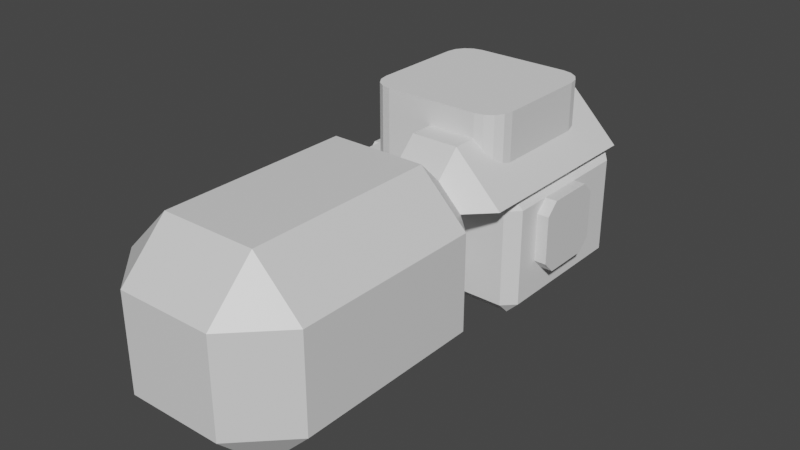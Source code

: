 # Source: PlayerVehicle.blend  (saved by Blender 2.93.20; exported with 4.5.12 LTS)
import bpy
from mathutils import Matrix  # noqa: F401  (used for matrix-valued properties, if any)

bpy.ops.wm.read_factory_settings(use_empty=True)
scene = bpy.context.scene
scene.name = 'Scene'

# ---- collections
col_collection = bpy.data.collections.new('Collection'); scene.collection.children.link(col_collection)

# ---- materials (node trees are filled in below, after node groups)
mat_material = bpy.data.materials.new('Material')
mat_material.alpha_threshold = 0.0
mat_material.use_transparent_shadow = False
mat_material.line_color = (0.0, 0.0, 0.0, 1.0)

# ---- material node trees
mat_material.use_nodes = True; mat_material.node_tree.nodes.clear()
_N = mat_material.node_tree.nodes; _L = mat_material.node_tree.links
n0 = _N.new('ShaderNodeOutputMaterial'); n0.name = 'Material Output'; n0.location = (300, 300)
n1 = _N.new('ShaderNodeBsdfPrincipled'); n1.name = 'Principled BSDF'; n1.location = (10, 300)
n1.distribution = 'GGX'
n1.subsurface_method = 'BURLEY'
n1.inputs[2].default_value = 0.4
n1.inputs[3].default_value = 1.45
n1.inputs[27].default_value = (0.0, 0.0, 0.0, 1.0)
n1.inputs[28].default_value = 1.0
_L.new(n1.outputs[0], n0.inputs[0])
n0.is_active_output = True

# ---- world
world_world = bpy.data.worlds.new('World'); scene.world = world_world
world_world.use_nodes = True; world_world.node_tree.nodes.clear()
_N = world_world.node_tree.nodes; _L = world_world.node_tree.links
n0 = _N.new('ShaderNodeOutputWorld'); n0.name = 'World Output'; n0.location = (300, 300)
n1 = _N.new('ShaderNodeBackground'); n1.name = 'Background'; n1.location = (10, 300)
n1.inputs[0].default_value = (0.05088, 0.05088, 0.05088, 1.0)
_L.new(n1.outputs[0], n0.inputs[0])
n0.is_active_output = True
world_world.color = (0.05088, 0.05088, 0.05088)
world_world.use_sun_shadow = False
world_world.sun_shadow_jitter_overblur = 0.0

# ---- meshes
me_cube = bpy.data.meshes.new('Cube')
me_cube.from_pydata([(1.0, 2.823, 1.0), (1.0, 2.0, -1.823), (1.823, 2.0, -1.0), (1.0, -2.823, 1.0), (1.0, -2.0, -1.823), (1.823, 2.0, 1.0), (1.823, -2.0, -1.0), (1.823, -2.0, 1.0), (1.0, 2.823, -1.0), (-1.823, 2.0, -1.0), (-1.0, -2.823, -1.0), (-1.0, -2.0, -1.823), (-1.0, 2.0, -1.823), (-1.0, -2.823, 1.0), (-1.0, 2.823, 1.0), (-1.823, 2.0, 1.0), (-1.823, -2.0, -1.0), (-1.823, -2.0, 1.0), (-1.0, 2.823, -1.0), (1.0, -2.823, -1.0), (1.0, 3.0, 1.0), (1.0, 2.0, -2.0), (2.0, 2.0, -1.0), (1.0, -3.0, 1.0), (1.0, -2.0, -2.0), (2.0, 2.0, 1.0), (2.0, -2.0, -1.0), (2.0, -2.0, 1.0), (1.0, 3.0, -1.0), (-2.0, 2.0, -1.0), (-1.0, -3.0, -1.0), (-1.0, -2.0, -2.0), (-1.0, 2.0, -2.0), (-1.0, -3.0, 1.0), (-1.0, 3.0, 1.0), (-2.0, 2.0, 1.0), (-2.0, -2.0, -1.0), (-2.0, -2.0, 1.0), (-1.0, 3.0, -1.0), (1.0, -3.0, -1.0)], [], [(12, 1, 4, 11), (1, 8, 2), (6, 19, 4), (5, 2, 8, 0), (3, 19, 6, 7), (11, 4, 19, 10), (4, 1, 2, 6), (1, 12, 18, 8), (12, 9, 18), (16, 11, 10), (15, 14, 18, 9), (13, 17, 16, 10), (11, 16, 9, 12), (0, 8, 18, 14), (13, 10, 19, 3), (2, 5, 7, 6), (9, 16, 17, 15), (32, 21, 24, 31), (21, 28, 22), (26, 39, 24), (25, 22, 28, 20), (23, 39, 26, 27), (31, 24, 39, 30), (24, 21, 22, 26), (21, 32, 38, 28), (32, 29, 38), (36, 31, 30), (35, 34, 38, 29), (33, 37, 36, 30), (31, 36, 29, 32), (20, 28, 38, 34), (33, 30, 39, 23), (22, 25, 27, 26), (29, 36, 37, 35), (0, 20, 25, 5), (14, 34, 20, 0), (15, 35, 34, 14), (17, 37, 35, 15), (13, 33, 37, 17), (3, 23, 33, 13), (7, 27, 23, 3), (5, 25, 27, 7)])
_uv = me_cube.uv_layers.new(name='UVMap')
_uv.uv.foreach_set('vector', [0.3125, 0.5417, 0.3125, 0.5417, 0.3125, 0.7083, 0.3125, 0.7083, 0.3125, 0.5417, 0.3125, 0.5, 0.375, 0.5417, 0.4375, 0.75, 0.375, 0.8125, 0.375, 0.8125, 0.5625, 0.5417, 0.4375, 0.5417, 0.4375, 0.4375, 0.5625, 0.4375, 0.5625, 0.8125, 0.4375, 0.8125, 0.4375, 0.7083, 0.5625, 0.7083, 0.3125, 0.7083, 0.3125, 0.7083, 0.3125, 0.75, 0.3125, 0.75, 0.3125, 0.7083, 0.3125, 0.5417, 0.4375, 0.5417, 0.4375, 0.7083, 0.3125, 0.5417, 0.3125, 0.5417, 0.3125, 0.5, 0.3125, 0.5, 0.3125, 0.5417, 0.375, 0.5417, 0.3125, 0.5, 0.4375, 0.75, 0.375, 0.8125, 0.375, 0.8125, 0.5625, 0.5417, 0.5625, 0.4375, 0.4375, 0.4375, 0.4375, 0.5417, 0.5625, 0.8125, 0.5625, 0.7083, 0.4375, 0.7083, 0.4375, 0.8125, 0.3125, 0.7083, 0.4375, 0.7083, 0.4375, 0.5417, 0.3125, 0.5417, 0.5625, 0.4375, 0.4375, 0.4375, 0.3125, 0.5, 0.5625, 0.4375, 0.5625, 0.8125, 0.4375, 0.8125, 0.3125, 0.75, 0.5625, 0.8125, 0.4375, 0.5417, 0.5625, 0.5417, 0.5625, 0.7083, 0.4375, 0.7083, 0.4375, 0.5417, 0.4375, 0.7083, 0.5625, 0.7083, 0.5625, 0.5417, 0.3125, 0.5417, 0.3125, 0.5417, 0.3125, 0.7083, 0.3125, 0.7083, 0.3125, 0.5417, 0.3125, 0.5, 0.375, 0.5417, 0.4375, 0.75, 0.375, 0.8125, 0.375, 0.8125, 0.5625, 0.5417, 0.4375, 0.5417, 0.4375, 0.4375, 0.5625, 0.4375, 0.5625, 0.8125, 0.4375, 0.8125, 0.4375, 0.7083, 0.5625, 0.7083, 0.3125, 0.7083, 0.3125, 0.7083, 0.3125, 0.75, 0.3125, 0.75, 0.3125, 0.7083, 0.3125, 0.5417, 0.4375, 0.5417, 0.4375, 0.7083, 0.3125, 0.5417, 0.3125, 0.5417, 0.3125, 0.5, 0.3125, 0.5, 0.3125, 0.5417, 0.375, 0.5417, 0.3125, 0.5, 0.4375, 0.75, 0.375, 0.8125, 0.375, 0.8125, 0.5625, 0.5417, 0.5625, 0.4375, 0.4375, 0.4375, 0.4375, 0.5417, 0.5625, 0.8125, 0.5625, 0.7083, 0.4375, 0.7083, 0.4375, 0.8125, 0.3125, 0.7083, 0.4375, 0.7083, 0.4375, 0.5417, 0.3125, 0.5417, 0.5625, 0.4375, 0.4375, 0.4375, 0.3125, 0.5, 0.5625, 0.4375, 0.5625, 0.8125, 0.4375, 0.8125, 0.3125, 0.75, 0.5625, 0.8125, 0.4375, 0.5417, 0.5625, 0.5417, 0.5625, 0.7083, 0.4375, 0.7083, 0.4375, 0.5417, 0.4375, 0.7083, 0.5625, 0.7083, 0.5625, 0.5417, 0.5625, 0.4375, 0.5625, 0.4375, 0.5625, 0.5417, 0.5625, 0.5417, 0.5625, 0.4375, 0.5625, 0.4375, 0.5625, 0.4375, 0.5625, 0.4375, 0.5625, 0.5417, 0.5625, 0.5417, 0.5625, 0.4375, 0.5625, 0.4375, 0.5625, 0.7083, 0.5625, 0.7083, 0.5625, 0.5417, 0.5625, 0.5417, 0.5625, 0.8125, 0.5625, 0.8125, 0.5625, 0.7083, 0.5625, 0.7083, 0.5625, 0.8125, 0.5625, 0.8125, 0.5625, 0.8125, 0.5625, 0.8125, 0.5625, 0.7083, 0.5625, 0.7083, 0.5625, 0.8125, 0.5625, 0.8125, 0.5625, 0.5417, 0.5625, 0.5417, 0.5625, 0.7083, 0.5625, 0.7083])
me_cube.materials.append(mat_material)
me_cube.use_remesh_preserve_volume = False
me_cube.use_remesh_preserve_attributes = False
me_cube.use_mirror_vertex_groups = False
me_cube.update()
me_cube_001 = bpy.data.meshes.new('Cube.001')
me_cube_001.from_pydata([(2.0, 0.75, 0.5), (2.0, -0.5, -0.75), (2.0, -0.75, -0.5), (2.0, -0.75, 0.5), (2.25, 0.5, 0.75), (2.25, 0.75, -0.5), (2.25, -0.75, -0.5), (2.25, -0.5, 0.75), (2.25, -0.75, 0.5), (0.5, 3.0, -0.75), (0.75, 3.0, -0.5), (0.75, 3.0, 0.5), (0.5, 3.0, 0.75), (0.75, 3.25, -0.5), (0.5, 3.25, -0.75), (0.5, 3.25, 0.75), (0.75, 3.25, 0.5), (0.0, 3.0, -0.75), (0.0, 3.0, 0.75), (0.0, 3.25, -0.75), (0.0, 3.25, 0.75), (-2.0, 0.5, 0.75), (-2.0, 0.75, -0.5), (-2.0, 0.5, -0.75), (-2.0, -0.5, -0.75), (-2.0, -0.75, -0.5), (-2.0, -0.75, 0.5), (-2.0, -0.5, 0.75), (-2.25, 0.5, 0.75), (-2.25, 0.5, -0.75), (-2.25, -0.75, -0.5), (-2.25, -0.5, 0.75), (-2.25, -0.75, 0.5), (-0.5, 3.0, -0.75), (-0.75, 3.0, -0.5), (-0.75, 3.0, 0.5), (-0.5, 3.0, 0.75), (-0.75, 3.25, -0.5), (-0.5, 3.25, -0.75), (-0.5, 3.25, 0.75), (-0.75, 3.25, 0.5), (2.0, -0.5, 0.75), (2.0, 0.5, 0.75), (2.0, 0.75, -0.5), (2.0, 0.5, -0.75), (2.25, -0.5, -0.75), (2.25, 0.75, 0.5), (2.25, 0.5, -0.75), (-2.0, 0.75, 0.5), (-2.25, -0.5, -0.75), (-2.25, 0.75, 0.5), (-2.25, 0.75, -0.5), (0.5, -3.0, 0.75), (0.75, -3.0, 0.5), (0.75, -3.0, -0.5), (0.5, -3.0, -0.75), (0.75, -3.25, 0.5), (0.5, -3.25, 0.75), (0.5, -3.25, -0.75), (0.75, -3.25, -0.5), (0.0, -3.0, 0.75), (0.0, -3.0, -0.75), (0.0, -3.25, 0.75), (0.0, -3.25, -0.75), (-0.5, -3.0, 0.75), (-0.75, -3.0, 0.5), (-0.75, -3.0, -0.5), (-0.5, -3.0, -0.75), (-0.75, -3.25, 0.5), (-0.5, -3.25, 0.75), (-0.5, -3.25, -0.75), (-0.75, -3.25, -0.5)], [], [(47, 5, 46, 4, 7, 8, 6, 45), (19, 20, 15, 16, 13, 14), (3, 2, 6, 8), (42, 41, 7, 4), (1, 44, 47, 45), (18, 12, 15, 20), (11, 10, 13, 16), (9, 17, 19, 14), (3, 8, 7, 41), (46, 0, 42, 4), (47, 44, 43, 5), (6, 2, 1, 45), (15, 12, 11, 16), (13, 10, 9, 14), (43, 0, 46, 5), (29, 49, 30, 32, 31, 28, 50, 51), (19, 38, 37, 40, 39, 20), (26, 32, 30, 25), (21, 28, 31, 27), (24, 49, 29, 23), (18, 20, 39, 36), (35, 40, 37, 34), (33, 38, 19, 17), (26, 27, 31, 32), (50, 28, 21, 48), (29, 51, 22, 23), (30, 49, 24, 25), (39, 40, 35, 36), (37, 38, 33, 34), (22, 51, 50, 48), (62, 63, 58, 59, 56, 57), (61, 55, 58, 63), (54, 53, 56, 59), (52, 60, 62, 57), (58, 55, 54, 59), (56, 53, 52, 57), (62, 69, 68, 71, 70, 63), (61, 63, 70, 67), (66, 71, 68, 65), (64, 69, 62, 60), (70, 71, 66, 67), (68, 69, 64, 65)])
_uv = me_cube_001.uv_layers.new(name='UVMap')
_uv.uv.foreach_set('vector', [0.4375, 0.5694, 0.4583, 0.5417, 0.5417, 0.5417, 0.5625, 0.5694, 0.5625, 0.6806, 0.5417, 0.7083, 0.4583, 0.7083, 0.4375, 0.6806, 0.4375, 0.375, 0.5625, 0.375, 0.5625, 0.4167, 0.5417, 0.4375, 0.4583, 0.4375, 0.4375, 0.4167, 0.5417, 0.7083, 0.4583, 0.7083, 0.4583, 0.7083, 0.5417, 0.7083, 0.5625, 0.5694, 0.5625, 0.6806, 0.5625, 0.6806, 0.5625, 0.5694, 0.4375, 0.6806, 0.4375, 0.5694, 0.4375, 0.5694, 0.4375, 0.6806, 0.5625, 0.375, 0.5625, 0.4167, 0.5625, 0.4167, 0.5625, 0.375, 0.5417, 0.4375, 0.4583, 0.4375, 0.4583, 0.4375, 0.5417, 0.4375, 0.2917, 0.5, 0.25, 0.5, 0.25, 0.5, 0.2917, 0.5, 0.5417, 0.7083, 0.5417, 0.7083, 0.5625, 0.6806, 0.5625, 0.6806, 0.5417, 0.5417, 0.5417, 0.5417, 0.5625, 0.5694, 0.5625, 0.5694, 0.4375, 0.5694, 0.4375, 0.5694, 0.4583, 0.5417, 0.4583, 0.5417, 0.4583, 0.7083, 0.4583, 0.7083, 0.4375, 0.6806, 0.4375, 0.6806, 0.5625, 0.4167, 0.5625, 0.4167, 0.5417, 0.4375, 0.5417, 0.4375, 0.3125, 0.5, 0.3125, 0.5, 0.2917, 0.5, 0.2917, 0.5, 0.4583, 0.5417, 0.5417, 0.5417, 0.5417, 0.5417, 0.4583, 0.5417, 0.4375, 0.5694, 0.4375, 0.6806, 0.4583, 0.7083, 0.5417, 0.7083, 0.5625, 0.6806, 0.5625, 0.5694, 0.5417, 0.5417, 0.4583, 0.5417, 0.4375, 0.375, 0.4375, 0.4167, 0.4583, 0.4375, 0.5417, 0.4375, 0.5625, 0.4167, 0.5625, 0.375, 0.5417, 0.7083, 0.5417, 0.7083, 0.4583, 0.7083, 0.4583, 0.7083, 0.5625, 0.5694, 0.5625, 0.5694, 0.5625, 0.6806, 0.5625, 0.6806, 0.4375, 0.6806, 0.4375, 0.6806, 0.4375, 0.5694, 0.4375, 0.5694, 0.5625, 0.375, 0.5625, 0.375, 0.5625, 0.4167, 0.5625, 0.4167, 0.5417, 0.4375, 0.5417, 0.4375, 0.4583, 0.4375, 0.4583, 0.4375, 0.2917, 0.5, 0.2917, 0.5, 0.25, 0.5, 0.25, 0.5, 0.5417, 0.7083, 0.5625, 0.6806, 0.5625, 0.6806, 0.5417, 0.7083, 0.5417, 0.5417, 0.5625, 0.5694, 0.5625, 0.5694, 0.5417, 0.5417, 0.4375, 0.5694, 0.4583, 0.5417, 0.4583, 0.5417, 0.4375, 0.5694, 0.4583, 0.7083, 0.4375, 0.6806, 0.4375, 0.6806, 0.4583, 0.7083, 0.5625, 0.4167, 0.5417, 0.4375, 0.5417, 0.4375, 0.5625, 0.4167, 0.3125, 0.5, 0.2917, 0.5, 0.2917, 0.5, 0.3125, 0.5, 0.4583, 0.5417, 0.4583, 0.5417, 0.5417, 0.5417, 0.5417, 0.5417, 0.4375, 0.375, 0.5625, 0.375, 0.5625, 0.4167, 0.5417, 0.4375, 0.4583, 0.4375, 0.4375, 0.4167, 0.5625, 0.375, 0.5625, 0.4167, 0.5625, 0.4167, 0.5625, 0.375, 0.5417, 0.4375, 0.4583, 0.4375, 0.4583, 0.4375, 0.5417, 0.4375, 0.2917, 0.5, 0.25, 0.5, 0.25, 0.5, 0.2917, 0.5, 0.5625, 0.4167, 0.5625, 0.4167, 0.5417, 0.4375, 0.5417, 0.4375, 0.3125, 0.5, 0.3125, 0.5, 0.2917, 0.5, 0.2917, 0.5, 0.4375, 0.375, 0.4375, 0.4167, 0.4583, 0.4375, 0.5417, 0.4375, 0.5625, 0.4167, 0.5625, 0.375, 0.5625, 0.375, 0.5625, 0.375, 0.5625, 0.4167, 0.5625, 0.4167, 0.5417, 0.4375, 0.5417, 0.4375, 0.4583, 0.4375, 0.4583, 0.4375, 0.2917, 0.5, 0.2917, 0.5, 0.25, 0.5, 0.25, 0.5, 0.5625, 0.4167, 0.5417, 0.4375, 0.5417, 0.4375, 0.5625, 0.4167, 0.3125, 0.5, 0.2917, 0.5, 0.2917, 0.5, 0.3125, 0.5])
me_cube_001.materials.append(mat_material)
me_cube_001.use_remesh_preserve_volume = False
me_cube_001.use_remesh_preserve_attributes = False
me_cube_001.use_mirror_vertex_groups = False
me_cube_001.update()
me_cube_003 = bpy.data.meshes.new('Cube.003')
me_cube_003.from_pydata([(-1.0, -2.0, 1.823), (-1.0, 2.0, 1.823), (0.0, 2.0, 1.823), (0.0, -2.0, 1.823), (-1.0, -2.0, 2.0), (-1.0, -3.0, 1.0), (-1.0, 2.0, 2.0), (-1.0, 3.0, 1.0), (-2.0, 2.0, 1.0), (-2.0, -2.0, 1.0), (0.0, -3.0, 1.0), (0.0, 2.0, 2.0), (0.0, -2.0, 2.0), (0.0, 3.0, 1.0), (0.0, -2.823, 1.0), (-1.0, -2.823, 1.0), (-1.823, 2.0, 1.0), (-1.0, 2.823, 1.0), (-1.823, -2.0, 1.0), (0.0, 2.823, 1.0)], [], [(15, 0, 3, 14), (17, 1, 16), (18, 0, 15), (16, 1, 0, 18), (3, 0, 1, 2), (19, 2, 1, 17), (12, 4, 5, 10), (8, 6, 7), (9, 5, 4), (6, 8, 9, 4), (12, 11, 6, 4), (6, 11, 13, 7), (11, 2, 19, 13), (3, 2, 11, 12), (14, 3, 12, 10), (17, 7, 13, 19), (16, 8, 7, 17), (18, 9, 8, 16), (15, 5, 9, 18), (14, 10, 5, 15)])
_uv = me_cube_003.uv_layers.new(name='UVMap')
_uv.uv.foreach_set('vector', [0.5735, 0.8125, 0.625, 0.8125, 0.625, 0.8125, 0.5735, 0.8125, 0.5735, 0.4375, 0.625, 0.4375, 0.5735, 0.489, 0.5735, 0.7083, 0.625, 0.7083, 0.5735, 0.7426, 0.5846, 0.5417, 0.6875, 0.5417, 0.6875, 0.7083, 0.5846, 0.7083, 0.625, 0.8125, 0.625, 0.8125, 0.625, 0.4375, 0.625, 0.4375, 0.5735, 0.4375, 0.625, 0.4375, 0.625, 0.4375, 0.5735, 0.4375, 0.625, 0.8125, 0.625, 0.8125, 0.5625, 0.8125, 0.5625, 0.8125, 0.5625, 0.5, 0.625, 0.4375, 0.5625, 0.4375, 0.5625, 0.7083, 0.5625, 0.75, 0.625, 0.7083, 0.6875, 0.5417, 0.5625, 0.5417, 0.5625, 0.7083, 0.6875, 0.7083, 0.625, 0.8125, 0.625, 0.4375, 0.625, 0.4375, 0.625, 0.8125, 0.625, 0.4375, 0.625, 0.4375, 0.5625, 0.4375, 0.5625, 0.4375, 0.625, 0.4375, 0.625, 0.4375, 0.5735, 0.4375, 0.5625, 0.4375, 0.625, 0.8125, 0.625, 0.4375, 0.625, 0.4375, 0.625, 0.8125, 0.5735, 0.8125, 0.625, 0.8125, 0.625, 0.8125, 0.5625, 0.8125, 0.5625, 0.4525, 0.5625, 0.4375, 0.5625, 0.4375, 0.5625, 0.45, 0.5625, 0.5358, 0.5625, 0.5417, 0.5625, 0.4375, 0.5625, 0.4525, 0.5625, 0.7142, 0.5625, 0.7083, 0.5625, 0.5417, 0.5625, 0.5358, 0.5625, 0.7975, 0.5625, 0.8125, 0.5625, 0.7083, 0.5625, 0.7142, 0.5625, 0.8, 0.5625, 0.8125, 0.5625, 0.8125, 0.5625, 0.7975])
me_cube_003.materials.append(mat_material)
me_cube_003.use_remesh_preserve_volume = False
me_cube_003.use_remesh_preserve_attributes = False
me_cube_003.use_mirror_vertex_groups = False
me_cube_003.update()
me_cube_004 = bpy.data.meshes.new('Cube.004')
me_cube_004.from_pydata([(1.0, 3.0, 1.0), (1.0, 2.0, 2.0), (1.0, -2.0, 2.0), (1.0, -3.0, 1.0), (2.0, 2.0, 1.0), (2.0, -2.0, 1.0), (0.0, -3.0, 1.0), (0.0, 2.0, 2.0), (0.0, -2.0, 2.0), (0.0, 3.0, 1.0)], [], [(0, 1, 4), (5, 2, 3), (1, 2, 5, 4), (7, 1, 0, 9), (2, 1, 7, 8), (2, 8, 6, 3)])
_uv = me_cube_004.uv_layers.new(name='UVMap')
_uv.uv.foreach_set('vector', [0.5625, 0.4375, 0.625, 0.4375, 0.5625, 0.5, 0.5625, 0.7083, 0.625, 0.7083, 0.5625, 0.75, 0.6875, 0.5417, 0.6875, 0.7083, 0.5625, 0.7083, 0.5625, 0.5417, 0.625, 0.4375, 0.625, 0.4375, 0.5625, 0.4375, 0.5625, 0.4375, 0.625, 0.8125, 0.625, 0.4375, 0.625, 0.4375, 0.625, 0.8125, 0.625, 0.8125, 0.625, 0.8125, 0.5625, 0.8125, 0.5625, 0.8125])
me_cube_004.materials.append(mat_material)
me_cube_004.use_remesh_preserve_volume = False
me_cube_004.use_remesh_preserve_attributes = False
me_cube_004.use_mirror_vertex_groups = False
me_cube_004.update()
me_cube_005 = bpy.data.meshes.new('Cube.005')
me_cube_005.from_pydata([(1.0, 2.0, 1.823), (1.0, -2.0, 1.823), (6.517e-07, -2.0, 1.823), (-6.517e-07, 2.0, 1.823), (1.0, 2.0, 2.0), (1.0, 3.0, 1.0), (1.0, -2.0, 2.0), (1.0, -3.0, 1.0), (2.0, -2.0, 1.0), (2.0, 2.0, 1.0), (-9.775e-07, 3.0, 1.0), (6.517e-07, -2.0, 2.0), (-6.517e-07, 2.0, 2.0), (9.775e-07, -3.0, 1.0), (-9.199e-07, 2.823, 1.0), (1.0, 2.823, 1.0), (1.823, -2.0, 1.0), (1.0, -2.823, 1.0), (1.823, 2.0, 1.0), (9.199e-07, -2.823, 1.0)], [], [(15, 0, 3, 14), (17, 1, 16), (18, 0, 15), (16, 1, 0, 18), (3, 0, 1, 2), (19, 2, 1, 17), (12, 4, 5, 10), (8, 6, 7), (9, 5, 4), (6, 8, 9, 4), (12, 11, 6, 4), (6, 11, 13, 7), (11, 2, 19, 13), (3, 2, 11, 12), (14, 3, 12, 10), (17, 7, 13, 19), (16, 8, 7, 17), (18, 9, 8, 16), (15, 5, 9, 18), (14, 10, 5, 15)])
_uv = me_cube_005.uv_layers.new(name='UVMap')
_uv.uv.foreach_set('vector', [0.5735, 0.8125, 0.625, 0.8125, 0.625, 0.8125, 0.5735, 0.8125, 0.5735, 0.4375, 0.625, 0.4375, 0.5735, 0.489, 0.5735, 0.7083, 0.625, 0.7083, 0.5735, 0.7426, 0.5846, 0.5417, 0.6875, 0.5417, 0.6875, 0.7083, 0.5846, 0.7083, 0.625, 0.8125, 0.625, 0.8125, 0.625, 0.4375, 0.625, 0.4375, 0.5735, 0.4375, 0.625, 0.4375, 0.625, 0.4375, 0.5735, 0.4375, 0.625, 0.8125, 0.625, 0.8125, 0.5625, 0.8125, 0.5625, 0.8125, 0.5625, 0.5, 0.625, 0.4375, 0.5625, 0.4375, 0.5625, 0.7083, 0.5625, 0.75, 0.625, 0.7083, 0.6875, 0.5417, 0.5625, 0.5417, 0.5625, 0.7083, 0.6875, 0.7083, 0.625, 0.8125, 0.625, 0.4375, 0.625, 0.4375, 0.625, 0.8125, 0.625, 0.4375, 0.625, 0.4375, 0.5625, 0.4375, 0.5625, 0.4375, 0.625, 0.4375, 0.625, 0.4375, 0.5735, 0.4375, 0.5625, 0.4375, 0.625, 0.8125, 0.625, 0.4375, 0.625, 0.4375, 0.625, 0.8125, 0.5735, 0.8125, 0.625, 0.8125, 0.625, 0.8125, 0.5625, 0.8125, 0.5625, 0.4525, 0.5625, 0.4375, 0.5625, 0.4375, 0.5625, 0.45, 0.5625, 0.5358, 0.5625, 0.5417, 0.5625, 0.4375, 0.5625, 0.4525, 0.5625, 0.7142, 0.5625, 0.7083, 0.5625, 0.5417, 0.5625, 0.5358, 0.5625, 0.7975, 0.5625, 0.8125, 0.5625, 0.7083, 0.5625, 0.7142, 0.5625, 0.8, 0.5625, 0.8125, 0.5625, 0.8125, 0.5625, 0.7975])
me_cube_005.materials.append(mat_material)
me_cube_005.use_remesh_preserve_volume = False
me_cube_005.use_remesh_preserve_attributes = False
me_cube_005.use_mirror_vertex_groups = False
me_cube_005.update()
me_cube_012 = bpy.data.meshes.new('Cube.012')
me_cube_012.from_pydata([(-1.75, -1.25, -1.5), (-1.75, -1.5, -1.25), (-2.0, -1.25, -1.25), (-1.75, -1.5, 0.75), (-1.75, -1.25, 1.0), (-2.0, -1.25, 0.75), (-1.75, 1.75, -1.5), (-2.0, 1.75, -1.25), (-1.75, 2.0, -1.25), (-1.75, 2.0, 1.0), (-2.0, 1.75, 0.75), (1.75, -1.25, -1.5), (2.0, -1.25, -1.25), (1.75, -1.5, -1.25), (1.75, -1.25, 1.0), (1.75, -1.5, 0.75), (2.0, -1.25, 0.75), (1.75, 1.75, -1.5), (1.75, 2.0, -1.25), (2.0, 1.75, -1.25), (2.0, 1.75, 0.75), (1.75, 2.0, 1.0)], [], [(13, 15, 3, 1), (19, 20, 16, 12), (21, 9, 4, 14), (2, 5, 10, 7), (8, 9, 21, 18), (0, 1, 2), (3, 4, 5), (6, 7, 8), (11, 12, 13), (14, 15, 16), (17, 18, 19), (6, 0, 2, 7), (1, 3, 5, 2), (4, 9, 10, 5), (9, 8, 7, 10), (17, 6, 8, 18), (20, 19, 18, 21), (11, 17, 19, 12), (21, 14, 16, 20), (15, 13, 12, 16), (0, 11, 13, 1), (14, 4, 3, 15), (6, 17, 11, 0)])
_uv = me_cube_012.uv_layers.new(name='UVMap')
_uv.uv.foreach_set('vector', [0.4, 0.7708, 0.6, 0.7708, 0.6, 0.9792, 0.4, 0.9792, 0.4, 0.525, 0.6, 0.525, 0.6, 0.725, 0.4, 0.725, 0.6458, 0.5, 0.8542, 0.5, 0.8542, 0.725, 0.6458, 0.725, 0.4, 0.025, 0.6, 0.025, 0.6, 0.225, 0.4, 0.225, 0.4, 0.2708, 0.625, 0.2708, 0.625, 0.4792, 0.4, 0.4792, 0.1458, 0.725, 0.1458, 0.75, 0.125, 0.725, 0.6, 0.9792, 0.625, 0.9792, 0.6, 1.0, 0.1458, 0.525, 0.125, 0.525, 0.1458, 0.5, 0.3542, 0.725, 0.375, 0.725, 0.3542, 0.75, 0.625, 0.7708, 0.625, 0.7708, 0.6, 0.75, 0.3542, 0.525, 0.3542, 0.5, 0.375, 0.525, 0.1458, 0.525, 0.1458, 0.725, 0.125, 0.725, 0.125, 0.525, 0.4, 0.0, 0.6, 0.0, 0.6, 0.025, 0.4, 0.025, 0.625, 0.025, 0.625, 0.25, 0.6, 0.225, 0.6, 0.025, 0.625, 0.2708, 0.4, 0.2708, 0.4, 0.225, 0.6, 0.225, 0.3542, 0.525, 0.1458, 0.525, 0.1458, 0.5, 0.3542, 0.5, 0.6, 0.525, 0.4, 0.525, 0.4, 0.4792, 0.625, 0.4792, 0.3542, 0.725, 0.3542, 0.525, 0.4, 0.525, 0.4, 0.725, 0.6458, 0.5, 0.6458, 0.725, 0.6, 0.725, 0.6, 0.525, 0.6, 0.7708, 0.4, 0.7708, 0.4, 0.725, 0.6, 0.725, 0.1458, 0.725, 0.3542, 0.725, 0.3542, 0.75, 0.1458, 0.75, 0.625, 0.7708, 0.625, 0.9792, 0.6, 0.9792, 0.6, 0.7708, 0.1458, 0.525, 0.3542, 0.525, 0.3542, 0.725, 0.1458, 0.725])
me_cube_012.use_remesh_fix_poles = True
me_cube_012.use_remesh_preserve_attributes = False
me_cube_012.update()
me_cube_013 = bpy.data.meshes.new('Cube.013')
me_cube_013.from_pydata([(-1.0, -0.75, -1.25), (-0.75, -1.0, -1.5), (1.0, -0.75, -1.25), (0.75, -1.0, -1.5), (-1.0, -0.75, 0.4754), (-0.75, -1.0, 0.5), (-1.0, -0.4754, 0.75), (-0.75, -0.5, 1.0), (-1.0, -0.7264, 0.5938), (-0.75, -0.9619, 0.6913), (-1.0, -0.6733, 0.6733), (-0.75, -0.8536, 0.8536), (-1.0, -0.5938, 0.7264), (-0.75, -0.6913, 0.9619), (-1.0, 2.25, -0.9754), (-0.75, 2.5, -1.0), (-1.0, 1.975, -1.25), (-0.75, 2.0, -1.5), (-1.0, 2.226, -1.094), (-0.75, 2.462, -1.191), (-1.0, 2.173, -1.173), (-0.75, 2.354, -1.354), (-1.0, 2.094, -1.226), (-0.75, 2.191, -1.462), (-1.0, 1.975, 0.75), (-0.75, 2.0, 1.0), (-1.0, 2.25, 0.4754), (-0.75, 2.5, 0.5), (-1.0, 2.094, 0.7264), (-0.75, 2.191, 0.9619), (-1.0, 2.173, 0.6733), (-0.75, 2.354, 0.8536), (-1.0, 2.226, 0.5938), (-0.75, 2.462, 0.6913), (1.0, -0.4754, 0.75), (0.75, -0.5, 1.0), (1.0, -0.75, 0.4754), (0.75, -1.0, 0.5), (1.0, -0.5938, 0.7264), (0.75, -0.6913, 0.9619), (1.0, -0.6733, 0.6733), (0.75, -0.8536, 0.8536), (1.0, -0.7264, 0.5938), (0.75, -0.9619, 0.6913), (1.0, 1.975, -1.25), (0.75, 2.0, -1.5), (1.0, 2.25, -0.9754), (0.75, 2.5, -1.0), (1.0, 2.094, -1.226), (0.75, 2.191, -1.462), (1.0, 2.173, -1.173), (0.75, 2.354, -1.354), (1.0, 2.226, -1.094), (0.75, 2.462, -1.191), (1.0, 2.25, 0.4754), (0.75, 2.5, 0.5), (1.0, 1.975, 0.75), (0.75, 2.0, 1.0), (1.0, 2.226, 0.5938), (0.75, 2.462, 0.6913), (1.0, 2.173, 0.6733), (0.75, 2.354, 0.8536), (1.0, 2.094, 0.7264), (0.75, 2.191, 0.9619)], [], [(41, 11, 9, 43), (43, 9, 5, 37), (17, 45, 3, 1), (45, 17, 23, 49), (44, 48, 50, 52, 46, 54, 58, 60, 62, 56, 34, 38, 40, 42, 36, 2), (51, 21, 19, 53), (25, 57, 63, 29), (49, 23, 21, 51), (15, 27, 55, 47), (33, 59, 55, 27), (31, 61, 59, 33), (29, 63, 61, 31), (57, 25, 7, 35), (53, 19, 15, 47), (39, 13, 11, 41), (35, 7, 13, 39), (0, 4, 8, 10, 12, 6, 24, 28, 30, 32, 26, 14, 18, 20, 22, 16), (48, 44, 45, 49), (16, 22, 23, 17), (50, 48, 49, 51), (22, 20, 21, 23), (52, 50, 51, 53), (20, 18, 19, 21), (46, 52, 53, 47), (18, 14, 15, 19), (28, 24, 25, 29), (56, 62, 63, 57), (30, 28, 29, 31), (62, 60, 61, 63), (32, 30, 31, 33), (60, 58, 59, 61), (26, 32, 33, 27), (58, 54, 55, 59), (38, 34, 35, 39), (6, 12, 13, 7), (40, 38, 39, 41), (12, 10, 11, 13), (42, 40, 41, 43), (10, 8, 9, 11), (36, 42, 43, 37), (8, 4, 5, 9), (2, 36, 37, 3), (4, 0, 1, 5), (17, 1, 0, 16), (7, 25, 24, 6), (27, 15, 14, 26), (34, 56, 57, 35), (44, 2, 3, 45), (54, 46, 47, 55), (3, 37, 5, 1)])
_uv = me_cube_013.uv_layers.new(name='UVMap')
_uv.uv.foreach_set('vector', [0.625, 0.7812, 0.625, 0.9688, 0.5941, 0.9688, 0.5941, 0.7812, 0.5941, 0.7812, 0.5941, 0.9688, 0.575, 0.9688, 0.575, 0.7812, 0.1562, 0.55, 0.3438, 0.55, 0.3438, 0.75, 0.1562, 0.75, 0.3438, 0.55, 0.1562, 0.55, 0.1562, 0.5309, 0.3438, 0.5309, 0.4, 0.5525, 0.4024, 0.5406, 0.4077, 0.5327, 0.4156, 0.5274, 0.4275, 0.525, 0.5725, 0.525, 0.5844, 0.5274, 0.5923, 0.5327, 0.5976, 0.5406, 0.6, 0.5525, 0.6, 0.6975, 0.5976, 0.7094, 0.5923, 0.7173, 0.5844, 0.7226, 0.5725, 0.725, 0.4, 0.725, 0.375, 0.4688, 0.375, 0.2812, 0.4059, 0.2812, 0.4059, 0.4688, 0.8438, 0.55, 0.6562, 0.55, 0.6562, 0.5309, 0.8438, 0.5309, 0.3438, 0.5309, 0.1562, 0.5309, 0.1562, 0.5, 0.3438, 0.5, 0.425, 0.2812, 0.575, 0.2812, 0.575, 0.4688, 0.425, 0.4688, 0.5941, 0.2812, 0.5941, 0.4688, 0.575, 0.4688, 0.575, 0.2812, 0.625, 0.2812, 0.625, 0.4688, 0.5941, 0.4688, 0.5941, 0.2812, 0.8438, 0.5309, 0.6562, 0.5309, 0.6562, 0.5, 0.8438, 0.5, 0.6562, 0.55, 0.8438, 0.55, 0.8438, 0.7, 0.6562, 0.7, 0.4059, 0.4688, 0.4059, 0.2812, 0.425, 0.2812, 0.425, 0.4688, 0.6562, 0.7191, 0.8438, 0.7191, 0.8438, 0.75, 0.6562, 0.75, 0.6562, 0.7, 0.8438, 0.7, 0.8438, 0.7191, 0.6562, 0.7191, 0.4, 0.025, 0.5725, 0.025, 0.5844, 0.02736, 0.5923, 0.03267, 0.5976, 0.04062, 0.6, 0.05246, 0.6, 0.1975, 0.5976, 0.2094, 0.5923, 0.2173, 0.5844, 0.2226, 0.5725, 0.225, 0.4275, 0.225, 0.4156, 0.2226, 0.4077, 0.2173, 0.4024, 0.2094, 0.4, 0.1975, 0.4024, 0.5406, 0.4, 0.5525, 0.375, 0.55, 0.3788, 0.5309, 0.4, 0.1975, 0.4024, 0.2094, 0.3788, 0.2191, 0.375, 0.2, 0.4077, 0.5327, 0.4024, 0.5406, 0.3788, 0.5309, 0.3896, 0.5146, 0.4024, 0.2094, 0.4077, 0.2173, 0.3896, 0.2354, 0.3788, 0.2191, 0.4156, 0.5274, 0.4077, 0.5327, 0.3896, 0.5146, 0.4059, 0.5038, 0.4077, 0.2173, 0.4156, 0.2226, 0.4059, 0.2462, 0.3896, 0.2354, 0.4275, 0.525, 0.4156, 0.5274, 0.4059, 0.5038, 0.425, 0.5, 0.4156, 0.2226, 0.4275, 0.225, 0.425, 0.25, 0.4059, 0.2462, 0.5976, 0.2094, 0.6, 0.1975, 0.625, 0.2, 0.6212, 0.2191, 0.6, 0.5525, 0.5976, 0.5406, 0.6212, 0.5309, 0.625, 0.55, 0.5923, 0.2173, 0.5976, 0.2094, 0.6212, 0.2191, 0.6104, 0.2354, 0.5976, 0.5406, 0.5923, 0.5327, 0.6104, 0.5146, 0.6212, 0.5309, 0.5844, 0.2226, 0.5923, 0.2173, 0.6104, 0.2354, 0.5941, 0.2462, 0.5923, 0.5327, 0.5844, 0.5274, 0.5941, 0.5038, 0.6104, 0.5146, 0.5725, 0.225, 0.5844, 0.2226, 0.5941, 0.2462, 0.575, 0.25, 0.5844, 0.5274, 0.5725, 0.525, 0.575, 0.5, 0.5941, 0.5038, 0.5976, 0.7094, 0.6, 0.6975, 0.625, 0.7, 0.6212, 0.7191, 0.6, 0.05246, 0.5976, 0.04062, 0.6212, 0.03087, 0.625, 0.05, 0.5923, 0.7173, 0.5976, 0.7094, 0.6212, 0.7191, 0.6104, 0.7354, 0.5976, 0.04062, 0.5923, 0.03267, 0.6104, 0.01464, 0.6212, 0.03087, 0.5844, 0.7226, 0.5923, 0.7173, 0.6104, 0.7354, 0.5941, 0.7462, 0.5923, 0.03267, 0.5844, 0.02736, 0.5941, 0.003806, 0.6104, 0.01464, 0.5725, 0.725, 0.5844, 0.7226, 0.5941, 0.7462, 0.575, 0.75, 0.5844, 0.02736, 0.5725, 0.025, 0.575, 0.0, 0.5941, 0.003806, 0.4, 0.725, 0.5725, 0.725, 0.575, 0.7812, 0.375, 0.7812, 0.5725, 0.025, 0.4, 0.025, 0.375, 0.0, 0.575, 0.0, 0.375, 0.2, 0.375, 0.0, 0.4, 0.025, 0.4, 0.1975, 0.625, 0.05, 0.625, 0.2, 0.6, 0.1975, 0.6, 0.05246, 0.575, 0.2812, 0.425, 0.2812, 0.4275, 0.225, 0.5725, 0.225, 0.6, 0.6975, 0.6, 0.5525, 0.6562, 0.55, 0.6562, 0.7, 0.4, 0.5525, 0.4, 0.725, 0.3438, 0.75, 0.3438, 0.55, 0.5725, 0.525, 0.4275, 0.525, 0.425, 0.4688, 0.575, 0.4688, 0.375, 0.7812, 0.575, 0.7812, 0.575, 0.9688, 0.375, 0.9688])
me_cube_013.use_remesh_fix_poles = True
me_cube_013.use_remesh_preserve_attributes = False
me_cube_013.update()
me_cube_014 = bpy.data.meshes.new('Cube.014')
me_cube_014.from_pydata([(-1.0, -1.5, 1.0), (-1.5, -1.0, 1.0), (-1.191, -1.462, 1.0), (-1.354, -1.354, 1.0), (-1.462, -1.191, 1.0), (-1.5, -1.0, 2.5), (-1.0, -1.5, 2.5), (-1.462, -1.191, 2.5), (-1.354, -1.354, 2.5), (-1.191, -1.462, 2.5), (-1.5, 1.0, 1.0), (-1.0, 1.5, 1.0), (-1.462, 1.191, 1.0), (-1.354, 1.354, 1.0), (-1.191, 1.462, 1.0), (-1.0, 1.5, 2.5), (-1.5, 1.0, 2.5), (-1.191, 1.462, 2.5), (-1.354, 1.354, 2.5), (-1.462, 1.191, 2.5), (1.5, -1.0, 1.0), (1.0, -1.5, 1.0), (1.462, -1.191, 1.0), (1.354, -1.354, 1.0), (1.191, -1.462, 1.0), (1.0, -1.5, 2.5), (1.5, -1.0, 2.5), (1.191, -1.462, 2.5), (1.354, -1.354, 2.5), (1.462, -1.191, 2.5), (1.0, 1.5, 1.0), (1.5, 1.0, 1.0), (1.191, 1.462, 1.0), (1.354, 1.354, 1.0), (1.462, 1.191, 1.0), (1.5, 1.0, 2.5), (1.0, 1.5, 2.5), (1.462, 1.191, 2.5), (1.354, 1.354, 2.5), (1.191, 1.462, 2.5), (-1.0, -1.5, 1.75), (-1.191, -1.462, 1.75), (-1.354, -1.354, 1.75), (-1.462, -1.191, 1.75), (-1.5, -1.0, 1.75), (-1.0, 1.5, 1.75), (-1.191, 1.462, 1.75), (-1.354, 1.354, 1.75), (-1.462, 1.191, 1.75), (-1.5, 1.0, 1.75), (1.5, 1.0, 1.75), (1.462, 1.191, 1.75), (1.354, 1.354, 1.75), (1.191, 1.462, 1.75), (1.0, 1.5, 1.75), (1.0, -1.5, 1.75), (1.191, -1.462, 1.75), (1.354, -1.354, 1.75), (1.462, -1.191, 1.75), (1.5, -1.0, 1.75)], [], [(55, 25, 6, 40), (50, 35, 26, 59), (35, 37, 38, 39, 36, 15, 17, 18, 19, 16, 5, 7, 8, 9, 6, 25, 27, 28, 29, 26), (44, 5, 16, 49), (45, 15, 36, 54), (40, 6, 9, 41), (41, 9, 8, 42), (42, 8, 7, 43), (43, 7, 5, 44), (45, 11, 14, 46), (46, 14, 13, 47), (47, 13, 12, 48), (48, 12, 10, 49), (50, 31, 34, 51), (51, 34, 33, 52), (52, 33, 32, 53), (53, 32, 30, 54), (55, 21, 24, 56), (56, 24, 23, 57), (57, 23, 22, 58), (58, 22, 20, 59), (10, 12, 13, 14, 11, 30, 32, 33, 34, 31, 20, 22, 23, 24, 21, 0, 2, 3, 4, 1), (29, 58, 59, 26), (28, 57, 58, 29), (27, 56, 57, 28), (25, 55, 56, 27), (39, 53, 54, 36), (38, 52, 53, 39), (37, 51, 52, 38), (35, 50, 51, 37), (19, 48, 49, 16), (18, 47, 48, 19), (17, 46, 47, 18), (15, 45, 46, 17), (4, 43, 44, 1), (3, 42, 43, 4), (2, 41, 42, 3), (0, 40, 41, 2), (11, 45, 54, 30), (1, 44, 49, 10), (31, 50, 59, 20), (21, 55, 40, 0)])
_uv = me_cube_014.uv_layers.new(name='UVMap')
_uv.uv.foreach_set('vector', [0.5, 0.7917, 0.625, 0.7917, 0.625, 0.9583, 0.5, 0.9583, 0.5, 0.5417, 0.625, 0.5417, 0.625, 0.7083, 0.5, 0.7083, 0.625, 0.5417, 0.6282, 0.5257, 0.6372, 0.5122, 0.6507, 0.5032, 0.6667, 0.5, 0.8333, 0.5, 0.8493, 0.5032, 0.8628, 0.5122, 0.8718, 0.5257, 0.875, 0.5417, 0.875, 0.7083, 0.8718, 0.7243, 0.8628, 0.7378, 0.8493, 0.7468, 0.8333, 0.75, 0.6667, 0.75, 0.6507, 0.7468, 0.6372, 0.7378, 0.6282, 0.7243, 0.625, 0.7083, 0.5, 0.04167, 0.625, 0.04167, 0.625, 0.2083, 0.5, 0.2083, 0.5, 0.2917, 0.625, 0.2917, 0.625, 0.4583, 0.5, 0.4583, 0.5, 0.9583, 0.625, 0.9583, 0.625, 0.9743, 0.5, 0.9743, 0.5, 0.9743, 0.625, 0.9743, 0.625, 1.0, 0.5, 1.0, 0.5, 0.0, 0.625, 0.0, 0.625, 0.02572, 0.5, 0.02572, 0.5, 0.02572, 0.625, 0.02572, 0.625, 0.04167, 0.5, 0.04167, 0.5, 0.2917, 0.375, 0.2917, 0.375, 0.2757, 0.5, 0.2757, 0.5, 0.2757, 0.375, 0.2757, 0.375, 0.25, 0.5, 0.25, 0.5, 0.25, 0.375, 0.25, 0.375, 0.2243, 0.5, 0.2243, 0.5, 0.2243, 0.375, 0.2243, 0.375, 0.2083, 0.5, 0.2083, 0.5, 0.5417, 0.375, 0.5417, 0.375, 0.5257, 0.5, 0.5257, 0.5, 0.5257, 0.375, 0.5257, 0.375, 0.5, 0.5, 0.5, 0.5, 0.5, 0.375, 0.5, 0.375, 0.4743, 0.5, 0.4743, 0.5, 0.4743, 0.375, 0.4743, 0.375, 0.4583, 0.5, 0.4583, 0.5, 0.7917, 0.375, 0.7917, 0.375, 0.7757, 0.5, 0.7757, 0.5, 0.7757, 0.375, 0.7757, 0.375, 0.75, 0.5, 0.75, 0.5, 0.75, 0.375, 0.75, 0.375, 0.7243, 0.5, 0.7243, 0.5, 0.7243, 0.375, 0.7243, 0.375, 0.7083, 0.5, 0.7083, 0.125, 0.5417, 0.1282, 0.5257, 0.1372, 0.5122, 0.1507, 0.5032, 0.1667, 0.5, 0.3333, 0.5, 0.3493, 0.5032, 0.3628, 0.5122, 0.3718, 0.5257, 0.375, 0.5417, 0.375, 0.7083, 0.3718, 0.7243, 0.3628, 0.7378, 0.3493, 0.7468, 0.3333, 0.75, 0.1667, 0.75, 0.1507, 0.7468, 0.1372, 0.7378, 0.1282, 0.7243, 0.125, 0.7083, 0.625, 0.7243, 0.5, 0.7243, 0.5, 0.7083, 0.625, 0.7083, 0.625, 0.75, 0.5, 0.75, 0.5, 0.7243, 0.625, 0.7243, 0.625, 0.7757, 0.5, 0.7757, 0.5, 0.75, 0.625, 0.75, 0.625, 0.7917, 0.5, 0.7917, 0.5, 0.7757, 0.625, 0.7757, 0.625, 0.4743, 0.5, 0.4743, 0.5, 0.4583, 0.625, 0.4583, 0.625, 0.5, 0.5, 0.5, 0.5, 0.4743, 0.625, 0.4743, 0.625, 0.5257, 0.5, 0.5257, 0.5, 0.5, 0.625, 0.5, 0.625, 0.5417, 0.5, 0.5417, 0.5, 0.5257, 0.625, 0.5257, 0.625, 0.2243, 0.5, 0.2243, 0.5, 0.2083, 0.625, 0.2083, 0.625, 0.25, 0.5, 0.25, 0.5, 0.2243, 0.625, 0.2243, 0.625, 0.2757, 0.5, 0.2757, 0.5, 0.25, 0.625, 0.25, 0.625, 0.2917, 0.5, 0.2917, 0.5, 0.2757, 0.625, 0.2757, 0.375, 0.02572, 0.5, 0.02572, 0.5, 0.04167, 0.375, 0.04167, 0.375, 0.0, 0.5, 0.0, 0.5, 0.02572, 0.375, 0.02572, 0.375, 0.9743, 0.5, 0.9743, 0.5, 1.0, 0.375, 1.0, 0.375, 0.9583, 0.5, 0.9583, 0.5, 0.9743, 0.375, 0.9743, 0.375, 0.2917, 0.5, 0.2917, 0.5, 0.4583, 0.375, 0.4583, 0.375, 0.04167, 0.5, 0.04167, 0.5, 0.2083, 0.375, 0.2083, 0.375, 0.5417, 0.5, 0.5417, 0.5, 0.7083, 0.375, 0.7083, 0.375, 0.7917, 0.5, 0.7917, 0.5, 0.9583, 0.375, 0.9583])
me_cube_014.use_remesh_fix_poles = True
me_cube_014.use_remesh_preserve_attributes = False
me_cube_014.update()

# ---- objects
ob_cube = bpy.data.objects.new('Cube', me_cube)
ob_cube_001 = bpy.data.objects.new('Cube.001', me_cube_001)
ob_cube_002 = bpy.data.objects.new('Cube.002', me_cube_003)
ob_cube_003 = bpy.data.objects.new('Cube.003', me_cube_004)
ob_cube_004 = bpy.data.objects.new('Cube.004', me_cube_005)
ob_cube_005 = bpy.data.objects.new('Cube.005', me_cube_012)
ob_cube_006 = bpy.data.objects.new('Cube.006', me_cube_013)
ob_cube_007 = bpy.data.objects.new('Cube.007', me_cube_014)

# ---- transforms, parenting, visibility, modifiers, constraints
ob_cube.location = (0.0, -5.0, 0.0)
ob_cube.lock_rotations_4d = False
ob_cube.empty_display_type = 'ARROWS'
ob_cube.lineart.crease_threshold = 0.0
ob_cube_001.location = (0.0, 0.0, 0.0)
ob_cube_001.lock_rotations_4d = False
ob_cube_001.empty_display_type = 'ARROWS'
ob_cube_001.lineart.crease_threshold = 0.0
ob_cube_002.parent = ob_cube
ob_cube_002.location = (0.0, 0.0, 0.0)
ob_cube_002.lock_rotations_4d = False
ob_cube_002.empty_display_type = 'ARROWS'
ob_cube_002.lineart.crease_threshold = 0.0
ob_cube_003.parent = ob_cube
ob_cube_003.location = (0.0, 0.0, 0.0)
ob_cube_003.lock_rotations_4d = False
ob_cube_003.empty_display_type = 'ARROWS'
ob_cube_003.lineart.crease_threshold = 0.0
ob_cube_004.location = (0.0, 0.0, 0.0)
ob_cube_004.lock_rotations_4d = False
ob_cube_004.empty_display_type = 'ARROWS'
ob_cube_004.lineart.crease_threshold = 0.0
ob_cube_005.location = (0.0, 0.0, 0.0)
ob_cube_006.location = (0.0, 0.0, 0.5)
_m = ob_cube_006.modifiers.new('Boolean', 'BOOLEAN')
_m.object = ob_cube_005
_m = ob_cube_006.modifiers.new('Boolean.001', 'BOOLEAN')
_m.object = ob_cube_007
ob_cube_007.location = (0.0, 0.0, 0.0)

# ---- collection membership
col_collection.objects.link(ob_cube)
col_collection.objects.link(ob_cube_001)
col_collection.objects.link(ob_cube_002)
col_collection.objects.link(ob_cube_003)
col_collection.objects.link(ob_cube_004)
col_collection.objects.link(ob_cube_005)
col_collection.objects.link(ob_cube_006)
col_collection.objects.link(ob_cube_007)

# ---- scene / render settings (as saved in the file)
scene.frame_start = 1; scene.frame_end = 250; scene.frame_set(1)
scene.render.engine = 'BLENDER_EEVEE_NEXT'
scene.cycles.use_denoising = False
scene.cycles.samples = 128
scene.cycles.sampling_pattern = 'TABULATED_SOBOL'
scene.cycles.use_adaptive_sampling = False
scene.cycles.use_light_tree = False
scene.view_settings.view_transform = 'Filmic'
bpy.context.view_layer.update()

# ---- added for rendering (the .blend has no active camera and no usable light): camera, sun
cam_auto = bpy.data.cameras.new('AutoCamera')
cam_auto.lens = 50.0
cam_auto.sensor_width = 36.0
cam_auto.clip_end = 1000.0
ob_auto_camera = bpy.data.objects.new('AutoCamera', cam_auto)
scene.collection.objects.link(ob_auto_camera)
ob_auto_camera.location = (11.9588, -16.7255, 9.81702)
ob_auto_camera.rotation_euler = (1.09748, -7.21219e-08, 0.694738)
scene.camera = ob_auto_camera
light_auto_sun = bpy.data.lights.new('AutoSun', 'SUN')
light_auto_sun.energy = 3.0
light_auto_sun.angle = 0.0523599
ob_auto_sun = bpy.data.objects.new('AutoSun', light_auto_sun)
scene.collection.objects.link(ob_auto_sun)
ob_auto_sun.rotation_euler = (0.872665, 0.174533, 0.523599)
bpy.context.view_layer.update()
